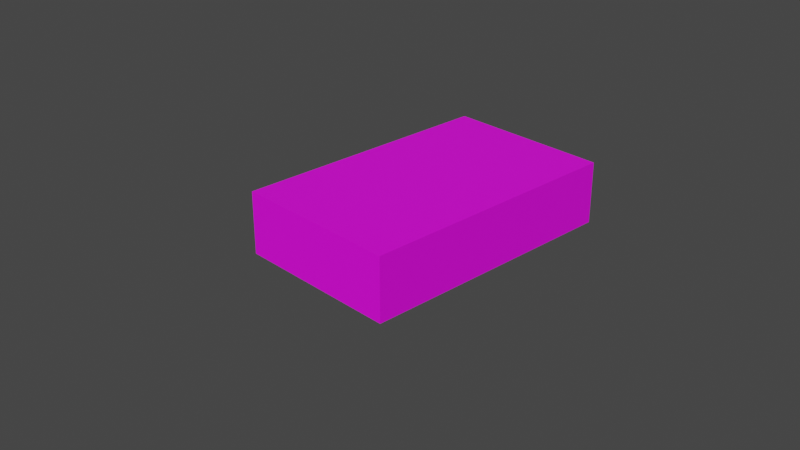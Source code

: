 # Source: BOOK1.blend  (saved by Blender 3.3.6; exported with 4.5.12 LTS)
import bpy
from mathutils import Matrix  # noqa: F401  (used for matrix-valued properties, if any)

bpy.ops.wm.read_factory_settings(use_empty=True)
scene = bpy.context.scene
scene.name = 'Scene'

# ---- collections
col_collection = bpy.data.collections.new('Collection'); scene.collection.children.link(col_collection)

# ---- images (referenced by path relative to the original .blend; pixels are not part of the script)
import os
ASSET_DIR = os.environ.get("B2B_ASSET_DIR", "")  # directory of the original .blend (textures are referenced by path, not embedded)
HERE = os.path.dirname(os.path.abspath(__file__))  # packed textures are extracted next to this script under _unpacked/

def load_image(name, relpath, width, height, colorspace="sRGB"):
    """Load a texture the original file referenced (path relative to the .blend, or extracted next to this script)."""
    p = next((c for c in (os.path.join(HERE, relpath), os.path.join(ASSET_DIR, relpath)) if relpath and os.path.exists(c)), "")
    if p:
        img = bpy.data.images.load(p, check_existing=True)
        img.name = name
    else:  # same state as the original file: an image datablock whose file is absent (Cycles renders it pink)
        img = bpy.data.images.new(name, width, height)
        img.source = "FILE"
        img.filepath = "//" + (relpath or name)
    img.colorspace_settings.name = colorspace
    return img
img_true_jpg = load_image('true.jpg', 'true.jpg', 1024, 1024, 'sRGB')

# ---- materials (node trees are filled in below, after node groups)
mat_x = bpy.data.materials.new('材质')
mat_x.use_transparent_shadow = False

# ---- node groups
ng_auto_smooth = bpy.data.node_groups.new('Auto Smooth', 'GeometryNodeTree')
_s = ng_auto_smooth.interface.new_socket(name='Geometry', in_out='OUTPUT', socket_type='NodeSocketGeometry')
_s = ng_auto_smooth.interface.new_socket(name='Geometry', in_out='INPUT', socket_type='NodeSocketGeometry')
_s = ng_auto_smooth.interface.new_socket(name='Angle', in_out='INPUT', socket_type='NodeSocketFloat')
_s.subtype = 'ANGLE'
_s.min_value = 0.0
_s.max_value = 3.142
ng_auto_smooth.is_modifier = True
_N = ng_auto_smooth.nodes; _L = ng_auto_smooth.links
n0 = _N.new('NodeGroupOutput'); n0.name = 'Group Output'; n0.location = (480, -100)
n1 = _N.new('NodeGroupInput'); n1.name = 'Group Input'; n1.location = (-420, -300)
n2 = _N.new('NodeGroupInput'); n2.name = 'Group Input.001'; n2.location = (-60, -100)
n3 = _N.new('GeometryNodeSetShadeSmooth'); n3.name = 'Set Shade Smooth'; n3.location = (120, -100)
n3.domain = 'EDGE'
n4 = _N.new('GeometryNodeSetShadeSmooth'); n4.name = 'Set Shade Smooth.001'; n4.location = (300, -100)
n5 = _N.new('GeometryNodeInputMeshEdgeAngle'); n5.name = 'Edge Angle'; n5.location = (-420, -220)
n6 = _N.new('GeometryNodeInputEdgeSmooth'); n6.name = 'Is Edge Smooth'; n6.location = (-60, -160)
n7 = _N.new('GeometryNodeInputShadeSmooth'); n7.name = 'Is Face Smooth'; n7.location = (-240, -340)
n8 = _N.new('FunctionNodeBooleanMath'); n8.name = 'Boolean Math'; n8.location = (-60, -220)
n9 = _N.new('FunctionNodeCompare'); n9.name = 'Compare'; n9.location = (-240, -180)
n9.operation = 'LESS_EQUAL'
_L.new(n5.outputs[0], n9.inputs[0])
_L.new(n4.outputs[0], n0.inputs[0])
_L.new(n1.outputs[1], n9.inputs[1])
_L.new(n9.outputs[0], n8.inputs[0])
_L.new(n7.outputs[0], n8.inputs[1])
_L.new(n2.outputs[0], n3.inputs[0])
_L.new(n6.outputs[0], n3.inputs[1])
_L.new(n3.outputs[0], n4.inputs[0])
_L.new(n8.outputs[0], n3.inputs[2])
n0.is_active_output = True

# ---- material node trees
mat_x.use_nodes = True; mat_x.node_tree.nodes.clear()
_N = mat_x.node_tree.nodes; _L = mat_x.node_tree.links
n0 = _N.new('ShaderNodeOutputMaterial'); n0.name = 'Material Output'; n0.location = (300, 300)
n1 = _N.new('ShaderNodeBsdfPrincipled'); n1.name = 'Principled BSDF'; n1.location = (10, 300)
n1.distribution = 'GGX'
n1.subsurface_method = 'RANDOM_WALK_SKIN'
n1.inputs[3].default_value = 1.45
n1.inputs[27].default_value = (0.0, 0.0, 0.0, 1.0)
n1.inputs[28].default_value = 1.0
n2 = _N.new('ShaderNodeTexImage'); n2.name = '图像纹理'; n2.location = (-523, 78)
n2.image = img_true_jpg
_L.new(n1.outputs[0], n0.inputs[0])
_L.new(n2.outputs[0], n1.inputs[0])
n0.is_active_output = True

# ---- world
world_world = bpy.data.worlds.new('World'); scene.world = world_world
world_world.use_nodes = True; world_world.node_tree.nodes.clear()
_N = world_world.node_tree.nodes; _L = world_world.node_tree.links
n0 = _N.new('ShaderNodeOutputWorld'); n0.name = 'World Output'; n0.location = (300, 300)
n1 = _N.new('ShaderNodeBackground'); n1.name = 'Background'; n1.location = (10, 300)
n1.inputs[0].default_value = (0.05088, 0.05088, 0.05088, 1.0)
_L.new(n1.outputs[0], n0.inputs[0])
n0.is_active_output = True
world_world.color = (0.05088, 0.05088, 0.05088)
world_world.use_sun_shadow = False
world_world.sun_shadow_jitter_overblur = 0.0

# ---- cameras
cam_camera = bpy.data.cameras.new('Camera')
cam_camera.clip_end = 100.0
cam_camera.ortho_scale = 7.314

# ---- meshes
me_002 = bpy.data.meshes.new('立方体.002')
me_002.from_pydata([(-0.8766, -1.422, -0.3251), (-0.8766, -1.422, 0.3251), (-0.8766, 1.422, -0.3251), (-0.8766, 1.422, 0.3251), (0.8766, -1.422, -0.3251), (0.8766, -1.422, 0.3251), (0.8766, 1.422, -0.3251), (0.8766, 1.422, 0.3251), (-0.8766, -1.422, 0.271), (-0.8766, 1.422, 0.271), (0.8766, 1.422, 0.271), (0.8766, -1.422, 0.271), (-0.8766, 1.422, -0.2674), (0.8766, 1.422, -0.2674), (0.8766, -1.422, -0.2674), (-0.8766, -1.422, -0.2674), (-0.7511, 1.422, -0.3251), (-0.7511, 1.422, 0.3251), (-0.7511, -1.422, -0.3251), (-0.7511, -1.422, 0.3251), (-0.7511, -1.422, 0.271), (-0.7511, 1.422, 0.271), (-0.7511, 1.422, -0.2674), (-0.7511, -1.422, -0.2674)], [], [(8, 1, 3, 9), (21, 17, 7, 10), (10, 7, 5, 11), (20, 19, 1, 8), (16, 6, 4, 18), (17, 3, 1, 19), (23, 20, 8, 15), (13, 10, 11, 14), (22, 21, 10, 13), (15, 8, 9, 12), (0, 15, 12, 2), (16, 22, 13, 6), (6, 13, 14, 4), (18, 23, 15, 0), (4, 14, 23, 18), (2, 12, 22, 16), (12, 9, 21, 22), (14, 11, 20, 23), (7, 17, 19, 5), (2, 16, 18, 0), (11, 5, 19, 20), (9, 3, 17, 21)])
me_002.polygons.foreach_set('use_smooth', [0, 0, 0, 0, 0, 0, 0, 1, 0, 0, 0, 0, 0, 0, 0, 0, 0, 0, 0, 0, 0, 0])
_uv = me_002.uv_layers.new(name='UV 贴图')
_uv.uv.foreach_set('vector', [0.2289, 0.4966, 0.2423, 0.4966, 0.2423, 0.6579, 0.2289, 0.6579, 0.1089, 0.6528, 0.1297, 0.6528, 0.1297, 0.8849, 0.1089, 0.8849, 0.2042, 0.6121, 0.1994, 0.6121, 0.1994, 0.3568, 0.2042, 0.3568, 0.3076, 0.6804, 0.3226, 0.6804, 0.3226, 0.6933, 0.3076, 0.6933, 0.07877, 0.6474, 0.2427, 0.6474, 0.2427, 0.9338, 0.07877, 0.9338, 0.4055, 0.3157, 0.4217, 0.3157, 0.4217, 0.6843, 0.4055, 0.6843, 0.2055, 0.7928, 0.3401, 0.7928, 0.3401, 0.8044, 0.2055, 0.8044, 0.7685, 0.2435, 0.8464, 0.2435, 0.8464, 0.655, 0.7685, 0.655, 0.7715, 0.4897, 0.8252, 0.4897, 0.8252, 0.55, 0.7715, 0.55, 0.3972, 0.0, 0.6042, 0.0, 0.6042, 0.25, 0.3972, 0.25, 0.375, 0.0, 0.3972, 0.0, 0.3972, 0.25, 0.375, 0.25, 0.1654, 0.5846, 0.1875, 0.5846, 0.1875, 0.8168, 0.1654, 0.8168, 0.22, 0.6567, 0.2107, 0.6567, 0.2107, 0.1981, 0.22, 0.1981, 0.2733, 0.7488, 0.2955, 0.7488, 0.2955, 0.7667, 0.2733, 0.7667, 0.1405, 0.6702, 0.1627, 0.6702, 0.1627, 0.9023, 0.1405, 0.9023, 0.375, 0.25, 0.3972, 0.25, 0.3972, 0.2679, 0.375, 0.2679, 0.3289, 0.4688, 0.3827, 0.4688, 0.3827, 0.4734, 0.3289, 0.4734, 0.7366, 0.5993, 0.8712, 0.5993, 0.8712, 0.7503, 0.7366, 0.7503, 0.1945, 0.3157, 0.4055, 0.3157, 0.4055, 0.6843, 0.1945, 0.6843, 0.2199, 0.3568, 0.2325, 0.3568, 0.2325, 0.6432, 0.2199, 0.6432, 0.3076, 0.5124, 0.3226, 0.5124, 0.3226, 0.6804, 0.3076, 0.6804, 0.1462, 0.4487, 0.167, 0.4487, 0.167, 0.4666, 0.1462, 0.4666])
me_002.materials.append(mat_x)
me_002.update()

# ---- objects
ob_camera = bpy.data.objects.new('Camera', cam_camera)
ob_x = bpy.data.objects.new('立方体', me_002)

# ---- transforms, parenting, visibility, modifiers, constraints
ob_camera.location = (7.359, -6.926, 4.958)
ob_camera.rotation_euler = (1.109, 0.0, 0.8149)
ob_camera.lock_rotations_4d = False
ob_camera.empty_display_type = 'ARROWS'
ob_camera.color = (0.0, 0.0, 0.0, 0.0)
ob_camera.display_type = 'WIRE'
ob_camera.lineart.crease_threshold = 0.0
ob_x.location = (0.4892, -0.08618, 0.3251)
_m = ob_x.modifiers.new('Auto Smooth', 'NODES')
_m.node_group = ng_auto_smooth
_gi = [s.identifier for s in ng_auto_smooth.interface.items_tree if s.item_type == 'SOCKET' and s.in_out == 'INPUT']
_m[_gi[1]] = 0.5236  # Angle

# ---- collection membership
col_collection.objects.link(ob_camera)
col_collection.objects.link(ob_x)

# ---- scene / render settings (as saved in the file)
scene.camera = ob_camera
scene.frame_start = 1; scene.frame_end = 250; scene.frame_set(1)
scene.render.engine = 'BLENDER_EEVEE_NEXT'
scene.cycles.sampling_pattern = 'TABULATED_SOBOL'
scene.cycles.use_light_tree = False
scene.view_settings.view_transform = 'Filmic'
bpy.context.view_layer.update()

# ---- added for rendering (the .blend has no usable light): sun
light_auto_sun = bpy.data.lights.new('AutoSun', 'SUN')
light_auto_sun.energy = 3.0
light_auto_sun.angle = 0.0523599
ob_auto_sun = bpy.data.objects.new('AutoSun', light_auto_sun)
scene.collection.objects.link(ob_auto_sun)
ob_auto_sun.rotation_euler = (0.872665, 0.174533, 0.523599)
bpy.context.view_layer.update()
